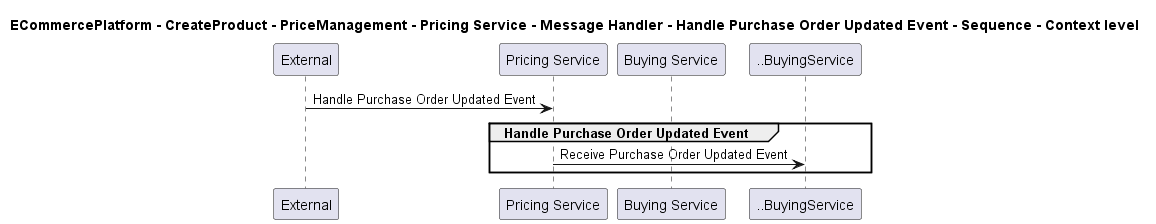

The diagram above was rendered by PlantUML. Its source (embedded in the PNG):
@startuml

title ECommercePlatform - CreateProduct - PriceManagement - Pricing Service - Message Handler - Handle Purchase Order Updated Event - Sequence - Context level

participant "External" as C4InterFlow.SoftwareSystems.ExternalSystem
participant "Pricing Service" as ECommercePlatform.CreateProduct.PriceManagement.SoftwareSystems.PricingService
participant "Buying Service" as ECommercePlatform.CreateProduct.BuyingAndMerchandising.SoftwareSystems.BuyingService

C4InterFlow.SoftwareSystems.ExternalSystem -> ECommercePlatform.CreateProduct.PriceManagement.SoftwareSystems.PricingService : Handle Purchase Order Updated Event
group Handle Purchase Order Updated Event
ECommercePlatform.CreateProduct.PriceManagement.SoftwareSystems.PricingService -> ..BuyingService : Receive Purchase Order Updated Event
end


@enduml